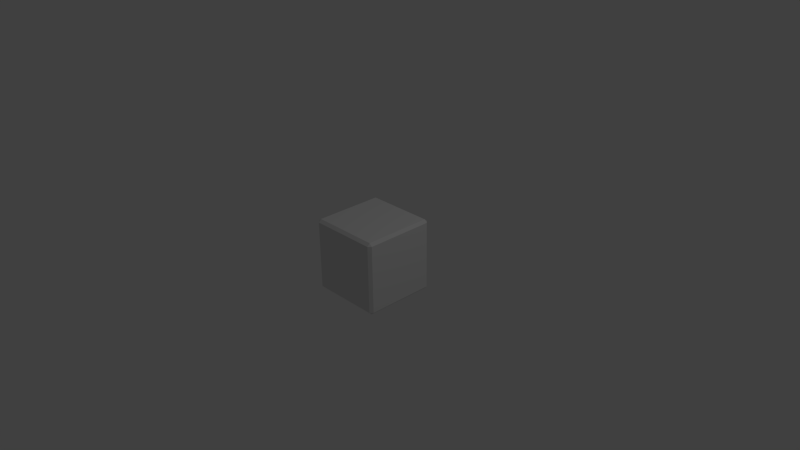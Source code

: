 # Source: die.blend  (saved by Blender 2.74.0; exported with 4.5.12 LTS)
import bpy
from mathutils import Matrix  # noqa: F401  (used for matrix-valued properties, if any)

bpy.ops.wm.read_factory_settings(use_empty=True)
scene = bpy.context.scene
scene.name = 'Scene'

# ---- collections
col_collection_1 = bpy.data.collections.new('Collection 1'); scene.collection.children.link(col_collection_1)

# ---- materials (node trees are filled in below, after node groups)
mat_material = bpy.data.materials.new('Material')
mat_material.alpha_threshold = 0.0
mat_material.use_transparent_shadow = False
mat_material.roughness = 0.5
mat_material.line_color = (0.0, 0.0, 0.0, 1.0)

# ---- material node trees

# ---- world
world_world = bpy.data.worlds.new('World'); scene.world = world_world
world_world.color = (0.05088, 0.05088, 0.05088)
world_world.use_sun_shadow = False
world_world.sun_shadow_jitter_overblur = 0.0
world_world.cycles.sampling_method = 'MANUAL'
world_world.cycles.sample_map_resolution = 256

# ---- cameras
cam_camera = bpy.data.cameras.new('Camera')
cam_camera.clip_end = 100.0
cam_camera.lens = 35.0
cam_camera.sensor_width = 32.0
cam_camera.sensor_height = 18.0
cam_camera.ortho_scale = 7.314
cam_camera.dof.focus_distance = 0.0
cam_camera.dof.aperture_fstop = 128.0

# ---- lights
light_lamp = bpy.data.lights.new('Lamp', 'POINT')
light_lamp.transmission_factor = 0.0
light_lamp.cutoff_distance = 30.0
light_lamp.energy = 100.0
light_lamp.shadow_buffer_clip_start = 1.001
light_lamp.shadow_soft_size = 0.1
light_lamp.shadow_maximum_resolution = 0.006
light_lamp.use_absolute_resolution = True
light_lamp.cycles.use_multiple_importance_sampling = False

# ---- meshes
me_cube = bpy.data.meshes.new('Cube')
me_cube.from_pydata([(0.4625, 0.5, -0.4625), (0.5, 0.4625, -0.4625), (0.4625, 0.4625, -0.5), (0.4625, -0.4625, -0.5), (0.5, -0.4625, -0.4625), (0.4625, -0.5, -0.4625), (-0.4625, -0.4625, -0.5), (-0.4625, -0.5, -0.4625), (-0.5, -0.4625, -0.4625), (-0.5, 0.4625, -0.4625), (-0.4625, 0.5, -0.4625), (-0.4625, 0.4625, -0.5), (0.5, 0.4625, 0.4625), (0.4625, 0.5, 0.4625), (0.4625, 0.4625, 0.5), (0.4625, -0.4625, 0.5), (0.4625, -0.5, 0.4625), (0.5, -0.4625, 0.4625), (-0.4625, -0.4625, 0.5), (-0.5, -0.4625, 0.4625), (-0.4625, -0.5, 0.4625), (-0.4625, 0.5, 0.4625), (-0.5, 0.4625, 0.4625), (-0.4625, 0.4625, 0.5), (0.4625, -0.0375, -0.5), (0.4625, 0.0375, -0.5), (0.5, 0.0375, -0.4625), (0.5, -0.0375, -0.4625), (-0.0375, 0.5, -0.4625), (0.0375, 0.5, -0.4625), (0.0375, 0.4625, -0.5), (-0.0375, 0.4625, -0.5), (0.5, 0.4625, 0.0375), (0.5, 0.4625, -0.0375), (0.4625, 0.5, -0.0375), (0.4625, 0.5, 0.0375), (-0.0375, -0.4625, -0.5), (0.0375, -0.4625, -0.5), (0.0375, -0.5, -0.4625), (-0.0375, -0.5, -0.4625), (0.4625, -0.5, 0.0375), (0.4625, -0.5, -0.0375), (0.5, -0.4625, -0.0375), (0.5, -0.4625, 0.0375), (-0.4625, 0.0375, -0.5), (-0.4625, -0.0375, -0.5), (-0.5, -0.0375, -0.4625), (-0.5, 0.0375, -0.4625), (-0.5, -0.4625, 0.0375), (-0.5, -0.4625, -0.0375), (-0.4625, -0.5, -0.0375), (-0.4625, -0.5, 0.0375), (-0.4625, 0.5, -0.0375), (-0.5, 0.4625, -0.0375), (-0.5, 0.4625, 0.0375), (-0.4625, 0.5, 0.0375), (0.5, -0.0375, 0.4625), (0.5, 0.0375, 0.4625), (0.4625, 0.0375, 0.5), (0.4625, -0.0375, 0.5), (-0.0375, 0.4625, 0.5), (0.0375, 0.4625, 0.5), (0.0375, 0.5, 0.4625), (-0.0375, 0.5, 0.4625), (-0.0375, -0.5, 0.4625), (0.0375, -0.5, 0.4625), (0.0375, -0.4625, 0.5), (-0.0375, -0.4625, 0.5), (-0.5, -0.0375, 0.4625), (-0.4625, -0.0375, 0.5), (-0.4625, 0.0375, 0.5), (-0.5, 0.0375, 0.4625), (-0.0375, 0.5, 0.0375), (0.0375, 0.5, 0.0375), (0.0375, 0.5, -0.0375), (-0.0375, 0.5, -0.0375), (-0.5, 0.0375, -0.0375), (-0.5, -0.0375, -0.0375), (-0.5, -0.0375, 0.0375), (-0.5, 0.0375, 0.0375), (-0.0375, -0.5, -0.0375), (0.0375, -0.5, -0.0375), (0.0375, -0.5, 0.0375), (-0.0375, -0.5, 0.0375), (0.5, -0.0375, -0.0375), (0.5, 0.0375, -0.0375), (0.5, 0.0375, 0.0375), (0.5, -0.0375, 0.0375), (0.0375, -0.0375, 0.5), (0.0375, 0.0375, 0.5), (-0.0375, 0.0375, 0.5), (-0.0375, -0.0375, 0.5), (-0.0375, 0.0375, -0.5), (0.0375, 0.0375, -0.5), (0.0375, -0.0375, -0.5), (-0.0375, -0.0375, -0.5), (0.5, -0.3875, -0.4625), (0.5, -0.4625, -0.4625), (0.4625, -0.4625, -0.5), (0.4625, -0.3875, -0.5), (-0.4625, 0.4625, -0.5), (-0.4625, 0.5, -0.4625), (-0.3875, 0.5, -0.4625), (-0.3875, 0.4625, -0.5), (0.4625, 0.5, 0.3875), (0.4625, 0.5, 0.4625), (0.5, 0.4625, 0.4625), (0.5, 0.4625, 0.3875), (-0.4625, -0.5, -0.4625), (-0.4625, -0.4625, -0.5), (-0.3875, -0.4625, -0.5), (-0.3875, -0.5, -0.4625), (0.5, -0.4625, 0.3875), (0.5, -0.4625, 0.4625), (0.4625, -0.5, 0.4625), (0.4625, -0.5, 0.3875), (-0.5, 0.3875, -0.4625), (-0.5, 0.4625, -0.4625), (-0.4625, 0.4625, -0.5), (-0.4625, 0.3875, -0.5), (-0.4625, -0.5, 0.3875), (-0.4625, -0.5, 0.4625), (-0.5, -0.4625, 0.4625), (-0.5, -0.4625, 0.3875), (-0.5, 0.4625, 0.3875), (-0.5, 0.4625, 0.4625), (-0.4625, 0.5, 0.4625), (-0.4625, 0.5, 0.3875), (0.4625, -0.4625, 0.5), (0.5, -0.4625, 0.4625), (0.5, -0.3875, 0.4625), (0.4625, -0.3875, 0.5), (-0.3875, 0.5, 0.4625), (-0.4625, 0.5, 0.4625), (-0.4625, 0.4625, 0.5), (-0.3875, 0.4625, 0.5), (-0.3875, -0.4625, 0.5), (-0.4625, -0.4625, 0.5), (-0.4625, -0.5, 0.4625), (-0.3875, -0.5, 0.4625), (-0.4625, 0.4625, 0.5), (-0.5, 0.4625, 0.4625), (-0.5, 0.3875, 0.4625), (-0.4625, 0.3875, 0.5), (0.5, 0.4625, -0.4625), (0.5, 0.3875, -0.4625), (0.4625, 0.3875, -0.5), (0.4625, 0.4625, -0.5), (0.3875, 0.4625, -0.5), (0.3875, 0.5, -0.4625), (0.4625, 0.5, -0.4625), (0.4625, 0.4625, -0.5), (0.4625, 0.5, -0.4625), (0.4625, 0.5, -0.3875), (0.5, 0.4625, -0.3875), (0.5, 0.4625, -0.4625), (0.4625, -0.5, -0.4625), (0.3875, -0.5, -0.4625), (0.3875, -0.4625, -0.5), (0.4625, -0.4625, -0.5), (0.5, -0.4625, -0.3875), (0.4625, -0.5, -0.3875), (0.4625, -0.5, -0.4625), (0.5, -0.4625, -0.4625), (-0.5, -0.3875, -0.4625), (-0.4625, -0.3875, -0.5), (-0.4625, -0.4625, -0.5), (-0.5, -0.4625, -0.4625), (-0.4625, -0.5, -0.3875), (-0.5, -0.4625, -0.3875), (-0.5, -0.4625, -0.4625), (-0.4625, -0.5, -0.4625), (-0.5, 0.4625, -0.3875), (-0.4625, 0.5, -0.3875), (-0.4625, 0.5, -0.4625), (-0.5, 0.4625, -0.4625), (0.4625, 0.3875, 0.5), (0.5, 0.3875, 0.4625), (0.5, 0.4625, 0.4625), (0.4625, 0.4625, 0.5), (0.4625, 0.5, 0.4625), (0.3875, 0.5, 0.4625), (0.3875, 0.4625, 0.5), (0.4625, 0.4625, 0.5), (0.3875, -0.4625, 0.5), (0.3875, -0.5, 0.4625), (0.4625, -0.5, 0.4625), (0.4625, -0.4625, 0.5), (-0.4625, -0.4625, 0.5), (-0.4625, -0.3875, 0.5), (-0.5, -0.3875, 0.4625), (-0.5, -0.4625, 0.4625), (-0.3875, 0.5, -0.0375), (-0.4625, 0.5, -0.0375), (-0.4625, 0.5, 0.0375), (-0.3875, 0.5, 0.0375), (0.3875, 0.5, -0.0375), (0.3875, 0.5, 0.0375), (0.4625, 0.5, 0.0375), (0.4625, 0.5, -0.0375), (-0.0375, 0.5, 0.3875), (-0.0375, 0.5, 0.4625), (0.0375, 0.5, 0.4625), (0.0375, 0.5, 0.3875), (-0.0375, 0.5, -0.4625), (-0.0375, 0.5, -0.3875), (0.0375, 0.5, -0.3875), (0.0375, 0.5, -0.4625), (-0.5, 0.3875, 0.0375), (-0.5, 0.4625, 0.0375), (-0.5, 0.4625, -0.0375), (-0.5, 0.3875, -0.0375), (-0.5, -0.3875, 0.0375), (-0.5, -0.3875, -0.0375), (-0.5, -0.4625, -0.0375), (-0.5, -0.4625, 0.0375), (-0.5, 0.0375, -0.3875), (-0.5, 0.0375, -0.4625), (-0.5, -0.0375, -0.4625), (-0.5, -0.0375, -0.3875), (-0.5, 0.0375, 0.4625), (-0.5, 0.0375, 0.3875), (-0.5, -0.0375, 0.3875), (-0.5, -0.0375, 0.4625), (-0.3875, -0.5, 0.0375), (-0.4625, -0.5, 0.0375), (-0.4625, -0.5, -0.0375), (-0.3875, -0.5, -0.0375), (0.3875, -0.5, 0.0375), (0.3875, -0.5, -0.0375), (0.4625, -0.5, -0.0375), (0.4625, -0.5, 0.0375), (-0.0375, -0.5, -0.3875), (-0.0375, -0.5, -0.4625), (0.0375, -0.5, -0.4625), (0.0375, -0.5, -0.3875), (-0.0375, -0.5, 0.4625), (-0.0375, -0.5, 0.3875), (0.0375, -0.5, 0.3875), (0.0375, -0.5, 0.4625), (0.5, -0.3875, 0.0375), (0.5, -0.4625, 0.0375), (0.5, -0.4625, -0.0375), (0.5, -0.3875, -0.0375), (0.5, 0.3875, 0.0375), (0.5, 0.3875, -0.0375), (0.5, 0.4625, -0.0375), (0.5, 0.4625, 0.0375), (0.5, -0.0375, -0.3875), (0.5, -0.0375, -0.4625), (0.5, 0.0375, -0.4625), (0.5, 0.0375, -0.3875), (0.5, -0.0375, 0.4625), (0.5, -0.0375, 0.3875), (0.5, 0.0375, 0.3875), (0.5, 0.0375, 0.4625), (-0.0375, -0.3875, 0.5), (-0.0375, -0.4625, 0.5), (0.0375, -0.4625, 0.5), (0.0375, -0.3875, 0.5), (-0.0375, 0.3875, 0.5), (0.0375, 0.3875, 0.5), (0.0375, 0.4625, 0.5), (-0.0375, 0.4625, 0.5), (0.3875, -0.0375, 0.5), (0.4625, -0.0375, 0.5), (0.4625, 0.0375, 0.5), (0.3875, 0.0375, 0.5), (-0.4625, -0.0375, 0.5), (-0.3875, -0.0375, 0.5), (-0.3875, 0.0375, 0.5), (-0.4625, 0.0375, 0.5), (-0.3875, -0.0375, -0.5), (-0.4625, -0.0375, -0.5), (-0.4625, 0.0375, -0.5), (-0.3875, 0.0375, -0.5), (0.3875, -0.0375, -0.5), (0.3875, 0.0375, -0.5), (0.4625, 0.0375, -0.5), (0.4625, -0.0375, -0.5), (-0.0375, 0.3875, -0.5), (-0.0375, 0.4625, -0.5), (0.0375, 0.4625, -0.5), (0.0375, 0.3875, -0.5), (-0.0375, -0.4625, -0.5), (-0.0375, -0.3875, -0.5), (0.0375, -0.3875, -0.5), (0.0375, -0.4625, -0.5), (0.4625, -0.4625, -0.5), (0.3875, -0.4625, -0.5), (0.3875, -0.3875, -0.5), (0.4625, -0.3875, -0.5), (0.4625, 0.3875, -0.5), (0.3875, 0.3875, -0.5), (0.3875, 0.4625, -0.5), (0.4625, 0.4625, -0.5), (-0.3875, 0.3875, -0.5), (-0.4625, 0.3875, -0.5), (-0.4625, 0.4625, -0.5), (-0.3875, 0.4625, -0.5), (-0.4625, 0.4625, 0.5), (-0.4625, 0.3875, 0.5), (-0.3875, 0.3875, 0.5), (-0.3875, 0.4625, 0.5), (0.3875, 0.4625, 0.5), (0.3875, 0.3875, 0.5), (0.4625, 0.3875, 0.5), (0.4625, 0.4625, 0.5), (0.3875, -0.3875, 0.5), (0.3875, -0.4625, 0.5), (0.4625, -0.4625, 0.5), (0.4625, -0.3875, 0.5), (0.5, 0.4625, 0.4625), (0.5, 0.3875, 0.4625), (0.5, 0.3875, 0.3875), (0.5, 0.4625, 0.3875), (0.5, 0.4625, -0.3875), (0.5, 0.3875, -0.3875), (0.5, 0.3875, -0.4625), (0.5, 0.4625, -0.4625), (0.5, -0.3875, -0.3875), (0.5, -0.4625, -0.3875), (0.5, -0.4625, -0.4625), (0.5, -0.3875, -0.4625), (0.4625, -0.5, 0.4625), (0.3875, -0.5, 0.4625), (0.3875, -0.5, 0.3875), (0.4625, -0.5, 0.3875), (0.4625, -0.5, -0.3875), (0.3875, -0.5, -0.3875), (0.3875, -0.5, -0.4625), (0.4625, -0.5, -0.4625), (-0.3875, -0.5, -0.3875), (-0.4625, -0.5, -0.3875), (-0.4625, -0.5, -0.4625), (-0.3875, -0.5, -0.4625), (-0.5, -0.4625, 0.4625), (-0.5, -0.3875, 0.4625), (-0.5, -0.3875, 0.3875), (-0.5, -0.4625, 0.3875), (-0.5, -0.4625, -0.3875), (-0.5, -0.3875, -0.3875), (-0.5, -0.3875, -0.4625), (-0.5, -0.4625, -0.4625), (-0.5, 0.3875, -0.3875), (-0.5, 0.4625, -0.3875), (-0.5, 0.4625, -0.4625), (-0.5, 0.3875, -0.4625), (0.4625, 0.5, -0.4625), (0.3875, 0.5, -0.4625), (0.3875, 0.5, -0.3875), (0.4625, 0.5, -0.3875), (0.4625, 0.5, 0.3875), (0.3875, 0.5, 0.3875), (0.3875, 0.5, 0.4625), (0.4625, 0.5, 0.4625), (-0.3875, 0.5, 0.3875), (-0.4625, 0.5, 0.3875), (-0.4625, 0.5, 0.4625), (-0.3875, 0.5, 0.4625), (-0.3875, 0.5, -0.4625), (-0.4625, 0.5, -0.4625), (-0.4625, 0.5, -0.3875), (-0.3875, 0.5, -0.3875), (-0.5, 0.3875, 0.4625), (-0.5, 0.4625, 0.4625), (-0.5, 0.4625, 0.3875), (-0.5, 0.3875, 0.3875), (-0.3875, -0.5, 0.4625), (-0.4625, -0.5, 0.4625), (-0.4625, -0.5, 0.3875), (-0.3875, -0.5, 0.3875), (0.5, -0.3875, 0.4625), (0.5, -0.4625, 0.4625), (0.5, -0.4625, 0.3875), (0.5, -0.3875, 0.3875), (-0.4625, -0.3875, 0.5), (-0.4625, -0.4625, 0.5), (-0.3875, -0.4625, 0.5), (-0.3875, -0.3875, 0.5), (-0.3875, -0.4625, -0.5), (-0.4625, -0.4625, -0.5), (-0.4625, -0.3875, -0.5), (-0.3875, -0.3875, -0.5)], [], [(8, 170, 343, 167), (122, 19, 191, 336), (128, 310, 187, 15), (377, 188, 18, 137), (133, 358, 126, 21), (13, 105, 355, 180), (176, 306, 266, 58), (212, 338, 222, 78), (34, 153, 351, 199), (193, 362, 173, 52), (228, 326, 238, 82), (301, 143, 70, 271), (225, 370, 120, 51), (244, 314, 254, 86), (268, 69, 189, 376), (241, 374, 112, 43), (260, 302, 270, 90), (181, 354, 202, 62), (257, 378, 136, 67), (276, 290, 286, 94), (196, 350, 206, 74), (333, 226, 50, 168), (321, 242, 42, 160), (95, 285, 383, 272), (146, 25, 278, 292), (5, 162, 331, 156), (31, 281, 299, 103), (152, 0, 150, 348), (148, 294, 282, 30), (117, 346, 175, 9), (204, 28, 102, 360), (293, 277, 93, 283), (91, 269, 379, 256), (182, 61, 262, 304), (145, 318, 250, 26), (59, 265, 311, 131), (373, 129, 17, 113), (309, 258, 66, 184), (114, 16, 186, 324), (252, 56, 130, 372), (305, 261, 89, 267), (87, 253, 375, 240), (104, 35, 198, 352), (14, 183, 307, 179), (27, 249, 323, 96), (97, 322, 163, 4), (157, 330, 234, 38), (98, 3, 159, 288), (24, 99, 291, 279), (317, 245, 85, 251), (83, 237, 371, 224), (161, 41, 230, 328), (369, 138, 20, 121), (39, 233, 335, 111), (108, 334, 171, 7), (164, 342, 218, 46), (381, 109, 6, 166), (284, 36, 110, 380), (329, 229, 81, 235), (79, 221, 367, 208), (169, 49, 214, 340), (365, 141, 22, 125), (47, 217, 347, 116), (100, 298, 118, 11), (345, 210, 53, 172), (361, 101, 10, 174), (273, 382, 165, 45), (341, 213, 77, 219), (75, 205, 363, 192), (32, 107, 315, 247), (1, 155, 319, 144), (63, 201, 359, 132), (106, 12, 178, 312), (154, 33, 246, 316), (134, 23, 140, 300), (60, 135, 303, 263), (353, 197, 73, 203), (209, 366, 124, 54), (200, 72, 195, 356), (349, 149, 29, 207), (357, 194, 55, 127), (216, 76, 211, 344), (337, 190, 68, 223), (48, 123, 339, 215), (232, 80, 227, 332), (325, 185, 65, 239), (40, 115, 327, 231), (248, 84, 243, 320), (313, 177, 57, 255), (236, 64, 139, 368), (264, 88, 259, 308), (220, 71, 142, 364), (297, 274, 44, 119), (280, 92, 275, 296), (289, 158, 37, 287), (0, 1, 2), (3, 4, 5), (6, 7, 8), (9, 10, 11), (12, 13, 14), (15, 16, 17), (18, 19, 20), (21, 22, 23), (24, 25, 26, 27), (28, 29, 30, 31), (32, 33, 34, 35), (36, 37, 38, 39), (40, 41, 42, 43), (44, 45, 46, 47), (48, 49, 50, 51), (52, 53, 54, 55), (56, 57, 58, 59), (60, 61, 62, 63), (64, 65, 66, 67), (68, 69, 70, 71), (72, 73, 74, 75), (76, 77, 78, 79), (80, 81, 82, 83), (84, 85, 86, 87), (88, 89, 90, 91), (92, 93, 94, 95), (96, 97, 98, 99), (100, 101, 102, 103), (104, 105, 106, 107), (108, 109, 110, 111), (112, 113, 114, 115), (116, 117, 118, 119), (120, 121, 122, 123), (124, 125, 126, 127), (128, 129, 130, 131), (132, 133, 134, 135), (136, 137, 138, 139), (140, 141, 142, 143), (144, 145, 146, 147), (148, 149, 150, 151), (152, 153, 154, 155), (156, 157, 158, 159), (160, 161, 162, 163), (164, 165, 166, 167), (168, 169, 170, 171), (172, 173, 174, 175), (176, 177, 178, 179), (180, 181, 182, 183), (184, 185, 186, 187), (188, 189, 190, 191), (192, 193, 194, 195), (196, 197, 198, 199), (200, 201, 202, 203), (204, 205, 206, 207), (208, 209, 210, 211), (212, 213, 214, 215), (216, 217, 218, 219), (220, 221, 222, 223), (224, 225, 226, 227), (228, 229, 230, 231), (232, 233, 234, 235), (236, 237, 238, 239), (240, 241, 242, 243), (244, 245, 246, 247), (248, 249, 250, 251), (252, 253, 254, 255), (256, 257, 258, 259), (260, 261, 262, 263), (264, 265, 266, 267), (268, 269, 270, 271), (272, 273, 274, 275), (276, 277, 278, 279), (280, 281, 282, 283), (284, 285, 286, 287), (288, 289, 290, 291), (292, 293, 294, 295), (296, 297, 298, 299), (300, 301, 302, 303), (304, 305, 306, 307), (308, 309, 310, 311), (312, 313, 314, 315), (316, 317, 318, 319), (320, 321, 322, 323), (324, 325, 326, 327), (328, 329, 330, 331), (332, 333, 334, 335), (336, 337, 338, 339), (340, 341, 342, 343), (344, 345, 346, 347), (348, 349, 350, 351), (352, 353, 354, 355), (356, 357, 358, 359), (360, 361, 362, 363), (364, 365, 366, 367), (368, 369, 370, 371), (372, 373, 374, 375), (376, 377, 378, 379), (380, 381, 382, 383), (97, 4, 3, 98), (100, 11, 10, 101), (105, 13, 12, 106), (108, 7, 6, 109), (113, 17, 16, 114), (117, 9, 11, 118), (121, 20, 19, 122), (125, 22, 21, 126), (128, 15, 17, 129), (133, 21, 23, 134), (137, 18, 20, 138), (140, 23, 22, 141), (145, 26, 25, 146), (148, 30, 29, 149), (153, 34, 33, 154), (157, 38, 37, 158), (160, 42, 41, 161), (164, 46, 45, 165), (168, 50, 49, 169), (172, 53, 52, 173), (176, 58, 57, 177), (181, 62, 61, 182), (184, 66, 65, 185), (189, 69, 68, 190), (193, 52, 55, 194), (196, 74, 73, 197), (201, 63, 62, 202), (205, 75, 74, 206), (209, 54, 53, 210), (212, 78, 77, 213), (217, 47, 46, 218), (221, 79, 78, 222), (225, 51, 50, 226), (228, 82, 81, 229), (233, 39, 38, 234), (237, 83, 82, 238), (241, 43, 42, 242), (244, 86, 85, 245), (249, 27, 26, 250), (253, 87, 86, 254), (257, 67, 66, 258), (260, 90, 89, 261), (265, 59, 58, 266), (269, 91, 90, 270), (273, 45, 44, 274), (276, 94, 93, 277), (281, 31, 30, 282), (285, 95, 94, 286), (27, 96, 99, 24), (31, 103, 102, 28), (35, 104, 107, 32), (39, 111, 110, 36), (43, 112, 115, 40), (47, 116, 119, 44), (51, 120, 123, 48), (54, 124, 127, 55), (59, 131, 130, 56), (63, 132, 135, 60), (67, 136, 139, 64), (70, 143, 142, 71), (1, 144, 147, 2), (2, 151, 150, 0), (0, 152, 155, 1), (5, 156, 159, 3), (4, 163, 162, 5), (8, 167, 166, 6), (7, 171, 170, 8), (9, 175, 174, 10), (14, 179, 178, 12), (13, 180, 183, 14), (15, 187, 186, 16), (18, 188, 191, 19), (75, 192, 195, 72), (34, 199, 198, 35), (72, 200, 203, 73), (28, 204, 207, 29), (79, 208, 211, 76), (48, 215, 214, 49), (76, 216, 219, 77), (71, 220, 223, 68), (83, 224, 227, 80), (40, 231, 230, 41), (80, 232, 235, 81), (64, 236, 239, 65), (87, 240, 243, 84), (32, 247, 246, 33), (84, 248, 251, 85), (56, 252, 255, 57), (91, 256, 259, 88), (60, 263, 262, 61), (88, 264, 267, 89), (69, 268, 271, 70), (95, 272, 275, 92), (24, 279, 278, 25), (92, 280, 283, 93), (36, 284, 287, 37), (289, 287, 286, 290), (98, 288, 291, 99), (290, 276, 279, 291), (158, 289, 288, 159), (293, 283, 282, 294), (146, 292, 295, 147), (294, 148, 151, 295), (277, 293, 292, 278), (297, 119, 118, 298), (280, 296, 299, 281), (298, 100, 103, 299), (274, 297, 296, 275), (301, 271, 270, 302), (134, 300, 303, 135), (302, 260, 263, 303), (143, 301, 300, 140), (305, 267, 266, 306), (182, 304, 307, 183), (306, 176, 179, 307), (261, 305, 304, 262), (309, 184, 187, 310), (264, 308, 311, 265), (310, 128, 131, 311), (258, 309, 308, 259), (313, 255, 254, 314), (106, 312, 315, 107), (314, 244, 247, 315), (177, 313, 312, 178), (317, 251, 250, 318), (154, 316, 319, 155), (318, 145, 144, 319), (245, 317, 316, 246), (321, 160, 163, 322), (248, 320, 323, 249), (322, 97, 96, 323), (242, 321, 320, 243), (325, 239, 238, 326), (114, 324, 327, 115), (326, 228, 231, 327), (185, 325, 324, 186), (329, 235, 234, 330), (161, 328, 331, 162), (330, 157, 156, 331), (229, 329, 328, 230), (333, 168, 171, 334), (232, 332, 335, 233), (334, 108, 111, 335), (226, 333, 332, 227), (337, 223, 222, 338), (122, 336, 339, 123), (338, 212, 215, 339), (190, 337, 336, 191), (341, 219, 218, 342), (169, 340, 343, 170), (342, 164, 167, 343), (213, 341, 340, 214), (345, 172, 175, 346), (216, 344, 347, 217), (346, 117, 116, 347), (210, 345, 344, 211), (349, 207, 206, 350), (152, 348, 351, 153), (350, 196, 199, 351), (149, 349, 348, 150), (353, 203, 202, 354), (104, 352, 355, 105), (354, 181, 180, 355), (197, 353, 352, 198), (357, 127, 126, 358), (200, 356, 359, 201), (358, 133, 132, 359), (194, 357, 356, 195), (361, 174, 173, 362), (204, 360, 363, 205), (362, 193, 192, 363), (101, 361, 360, 102), (365, 125, 124, 366), (220, 364, 367, 221), (366, 209, 208, 367), (141, 365, 364, 142), (369, 121, 120, 370), (236, 368, 371, 237), (370, 225, 224, 371), (138, 369, 368, 139), (373, 113, 112, 374), (252, 372, 375, 253), (374, 241, 240, 375), (129, 373, 372, 130), (377, 137, 136, 378), (268, 376, 379, 269), (378, 257, 256, 379), (188, 377, 376, 189), (381, 166, 165, 382), (284, 380, 383, 285), (382, 273, 272, 383), (109, 381, 380, 110), (2, 147, 295, 151)])
_uv = me_cube.uv_layers.new(name='UVMap')
_uv.uv.foreach_set('vector', [0.0, 0.0, 0.0, 0.0, 0.0, 0.0, 0.0, 0.0, 0.0, 0.0, 0.0, 0.0, 0.0, 0.0, 0.0, 0.0, 0.0, 0.0, 0.0, 0.0, 0.0, 0.0, 0.0, 0.0, 0.0, 0.0, 0.0, 0.0, 0.0, 0.0, 0.0, 0.0, 0.0, 0.0, 0.0, 0.0, 0.0, 0.0, 0.0, 0.0, 0.0, 0.0, 0.0, 0.0, 0.0, 0.0, 0.0, 0.0, 0.6461, 0.0, 0.6461, 4.296e-08, 0.5187, 6.444e-08, 0.5187, 3.222e-08, 0.1482, 0.973, 0.02616, 0.973, 0.02616, 0.8468, 0.1482, 0.8468, 0.3419, 0.8468, 0.3419, 0.973, 0.3419, 0.973, 0.3419, 0.8468, 0.3367, 0.2613, 0.3367, 0.1351, 0.3367, 0.1351, 0.3367, 0.2613, 0.5187, 0.3604, 0.6461, 0.3604, 0.6461, 0.4865, 0.5187, 0.4865, 0.6461, 0.3333, 0.6461, 0.3333, 0.5187, 0.3333, 0.5187, 0.3333, 0.0, 0.0, 0.0, 0.0, 0.0, 0.0, 0.0, 0.0, 0.8234, 0.6396, 0.6999, 0.6396, 0.6999, 0.5135, 0.8234, 0.5135, 0.4914, 0.3333, 0.4914, 0.3333, 0.364, 0.3333, 0.364, 0.3333, 0.8234, 0.3333, 0.6999, 0.3333, 0.6999, 0.3333, 0.8234, 0.3333, 0.6461, 0.1802, 0.6461, 0.3063, 0.5187, 0.3063, 0.5187, 0.1802, 0.0, 0.02703, 4.339e-08, 0.02703, 4.339e-08, 0.1532, 1.085e-08, 0.1532, 0.3367, 0.1802, 0.3367, 0.3063, 0.3367, 0.3063, 0.3367, 0.1802, 0.182, 0.3604, 0.3094, 0.3604, 0.3094, 0.4865, 0.182, 0.4865, 0.182, 0.02703, 0.3094, 0.02703, 0.3094, 0.1532, 0.182, 0.1532, 0.364, 0.6667, 0.4914, 0.6667, 0.4914, 0.6667, 0.364, 0.6667, 0.9735, 0.3333, 0.8499, 0.3333, 0.8499, 0.3333, 0.9735, 0.3333, 0.182, 0.5135, 0.3094, 0.5135, 0.3094, 0.6396, 0.182, 0.6396, 0.0273, 0.3333, 0.1547, 0.3333, 0.1547, 0.3333, 0.0273, 0.3333, 0.0, 0.0, 0.0, 0.0, 0.0, 0.0, 0.0, 0.0, 2.17e-08, 0.5135, 4.339e-08, 0.5135, 5.424e-08, 0.6396, 3.254e-08, 0.6396, 0.0, 0.0, 0.0, 0.0, 0.0, 0.0, 0.0, 0.0, 0.0, 0.3604, 3.254e-08, 0.3604, 4.339e-08, 0.4865, 1.085e-08, 0.4865, 0.0, 0.0, 0.0, 0.0, 0.0, 0.0, 0.0, 0.0, 0.3367, 0.2883, 0.3367, 0.2883, 0.3367, 0.4144, 0.3367, 0.4144, 0.0273, 0.3604, 0.1547, 0.3604, 0.1547, 0.4865, 0.0273, 0.4865, 0.4914, 0.1802, 0.4914, 0.3063, 0.364, 0.3063, 0.364, 0.1802, 0.6734, 0.02703, 0.6734, 0.1532, 0.6734, 0.1532, 0.6734, 0.02703, 1.0, 0.6396, 1.0, 0.6396, 1.0, 0.5135, 1.0, 0.5135, 0.4914, 2.148e-08, 0.4914, 4.296e-08, 0.364, 6.444e-08, 0.364, 4.296e-08, 0.0, 0.0, 0.0, 0.0, 0.0, 0.0, 0.0, 0.0, 0.3367, 0.02703, 0.3367, 0.1532, 0.3367, 0.1532, 0.3367, 0.02703, 0.0, 0.0, 0.0, 0.0, 0.0, 0.0, 0.0, 0.0, 0.6734, 0.4865, 0.6734, 0.4865, 0.6734, 0.3604, 0.6734, 0.3604, 0.6461, 0.02703, 0.6461, 0.1532, 0.5187, 0.1532, 0.5187, 0.02703, 0.8234, 0.4865, 0.6999, 0.4865, 0.6999, 0.3604, 0.8234, 0.3604, 0.3419, 0.6937, 0.3419, 0.8198, 0.3419, 0.8198, 0.3419, 0.6937, 0.0, 0.0, 0.0, 0.0, 0.0, 0.0, 0.0, 0.0, 1.0, 0.4865, 1.0, 0.4865, 1.0, 0.3604, 1.0, 0.3604, 0.0, 0.0, 0.0, 0.0, 0.0, 0.0, 0.0, 0.0, 0.3367, 0.3604, 0.3367, 0.3604, 0.3367, 0.4865, 0.3367, 0.4865, 0.0, 0.0, 0.0, 0.0, 0.0, 0.0, 0.0, 0.0, 0.182, 0.3333, 0.3094, 0.3333, 0.3094, 0.3333, 0.182, 0.3333, 0.9735, 0.6396, 0.8499, 0.6396, 0.8499, 0.5135, 0.9735, 0.5135, 0.5187, 0.5135, 0.6461, 0.5135, 0.6461, 0.6396, 0.5187, 0.6396, 0.3367, 0.5405, 0.3367, 0.4144, 0.3367, 0.4144, 0.3367, 0.5405, 0.0, 0.0, 0.0, 0.0, 0.0, 0.0, 0.0, 0.0, 0.3367, 0.5135, 0.3367, 0.5135, 0.3367, 0.6396, 0.3367, 0.6396, 0.0, 0.0, 0.0, 0.0, 0.0, 0.0, 0.0, 0.0, 0.3226, 0.973, 0.3226, 0.973, 0.3226, 0.8468, 0.3226, 0.8468, 0.0, 0.0, 0.0, 0.0, 0.0, 0.0, 0.0, 0.0, 0.3367, 0.5135, 0.3367, 0.5135, 0.3367, 0.6396, 0.3367, 0.6396, 0.364, 0.3604, 0.4914, 0.3604, 0.4914, 0.4865, 0.364, 0.4865, 0.1482, 0.8198, 0.02616, 0.8198, 0.02616, 0.6937, 0.1482, 0.6937, 0.3367, 0.4144, 0.3367, 0.5405, 0.3367, 0.5405, 0.3367, 0.4144, 0.0, 0.0, 0.0, 0.0, 0.0, 0.0, 0.0, 0.0, 0.3226, 0.8198, 0.3226, 0.8198, 0.3226, 0.6937, 0.3226, 0.6937, 0.0, 0.0, 0.0, 0.0, 0.0, 0.0, 0.0, 0.0, 0.2964, 0.6667, 0.1744, 0.6667, 0.1744, 0.6667, 0.2964, 0.6667, 0.0, 0.0, 0.0, 0.0, 0.0, 0.0, 0.0, 0.0, 0.182, 0.6667, 0.3094, 0.6667, 0.3094, 0.6667, 0.182, 0.6667, 0.2964, 0.973, 0.1744, 0.973, 0.1744, 0.8468, 0.2964, 0.8468, 0.182, 0.1802, 0.3094, 0.1802, 0.3094, 0.3063, 0.182, 0.3063, 0.3367, 0.1622, 0.3367, 0.2883, 0.3367, 0.2883, 0.3367, 0.1622, 0.0, 0.0, 0.0, 0.0, 0.0, 0.0, 0.0, 0.0, 1.085e-08, 0.1802, 4.339e-08, 0.1802, 4.339e-08, 0.3063, 2.17e-08, 0.3063, 0.0, 0.0, 0.0, 0.0, 0.0, 0.0, 0.0, 0.0, 0.3367, 0.4144, 0.3367, 0.5405, 0.3367, 0.5405, 0.3367, 0.4144, 0.0, 0.0, 0.0, 0.0, 0.0, 0.0, 0.0, 0.0, 0.0, 0.0, 0.0, 0.0, 0.0, 0.0, 0.0, 0.0, 0.0273, 0.02703, 0.1547, 0.02703, 0.1547, 0.1532, 0.0273, 0.1532, 0.8085, 0.1532, 0.8085, 0.02703, 0.8085, 0.02703, 0.8085, 0.1532, 0.0273, 0.1802, 0.1547, 0.1802, 0.1547, 0.3063, 0.0273, 0.3063, 0.3367, 0.02703, 0.3367, 0.02703, 0.3367, 0.1532, 0.3367, 0.1532, 0.3367, 0.5405, 0.3367, 0.4144, 0.3367, 0.4144, 0.3367, 0.5405, 0.2964, 0.8198, 0.1744, 0.8198, 0.1744, 0.6937, 0.2964, 0.6937, 4.339e-08, 0.973, 2.17e-08, 0.973, 2.17e-08, 0.8468, 4.339e-08, 0.8468, 0.3367, 0.009009, 0.3367, 0.1351, 0.3367, 0.1351, 0.3367, 0.009009, 0.364, 0.5135, 0.4914, 0.5135, 0.4914, 0.6396, 0.364, 0.6396, 0.3367, 0.6667, 0.3367, 0.6667, 0.3367, 0.5405, 0.3367, 0.5405, 0.3367, 0.009009, 0.3367, 0.1299, 0.3367, 0.1299, 0.3367, 0.009009, 0.9735, 0.4865, 0.8499, 0.4865, 0.8499, 0.3604, 0.9735, 0.3604, 0.3367, 0.6667, 0.3367, 0.6667, 0.3367, 0.5405, 0.3367, 0.5405, 0.3367, 0.4144, 0.3367, 0.4144, 0.3367, 0.2883, 0.3367, 0.2883, 0.4914, 0.02703, 0.4914, 0.1532, 0.364, 0.1532, 0.364, 0.02703, 2.17e-08, 0.8198, 2.17e-08, 0.8198, 0.0, 0.6937, 4.339e-08, 0.6937, 0.0273, 0.6667, 0.1547, 0.6667, 0.1547, 0.6667, 0.0273, 0.6667, 0.0273, 0.5135, 0.1547, 0.5135, 0.1547, 0.6396, 0.0273, 0.6396, 0.3367, 0.3604, 0.3367, 0.3604, 0.3367, 0.4865, 0.3367, 0.4865, 0.5325, 0.6858, 0.5158, 0.6762, 0.5325, 0.6667, 0.449, 0.6667, 0.449, 0.6858, 0.4322, 0.6762, 0.4155, 0.6667, 0.4155, 0.6858, 0.3988, 0.6762, 0.4657, 0.6858, 0.449, 0.6762, 0.4657, 0.6667, 0.4824, 0.6858, 0.4657, 0.6762, 0.4824, 0.6667, 0.4991, 0.6762, 0.5158, 0.6667, 0.5158, 0.6858, 0.4155, 0.6762, 0.4322, 0.6667, 0.4322, 0.6858, 0.4824, 0.6762, 0.4991, 0.6667, 0.4991, 0.6858, 0.8085, 0.1532, 0.8085, 0.1802, 0.7892, 0.1802, 0.7892, 0.1532, 0.712, 0.1802, 0.712, 0.1532, 0.7313, 0.1532, 0.7313, 0.1802, 0.3612, 0.8198, 0.3612, 0.8468, 0.3419, 0.8468, 0.3419, 0.8198, 0.3612, 0.8468, 0.3612, 0.8198, 0.3805, 0.8198, 0.3805, 0.8468, 0.7313, 0.1802, 0.7313, 0.1532, 0.7506, 0.1532, 0.7506, 0.1802, 0.3419, 0.8198, 0.3419, 0.8468, 0.3226, 0.8468, 0.3226, 0.8198, 0.3805, 0.8468, 0.3805, 0.8198, 0.3988, 0.8198, 0.3988, 0.8468, 0.8268, 0.1802, 0.8085, 0.1802, 0.8085, 0.1532, 0.8268, 0.1532, 0.712, 0.1532, 0.712, 0.1802, 0.6927, 0.1802, 0.6927, 0.1532, 0.6734, 0.1802, 0.6734, 0.1532, 0.6927, 0.1532, 0.6927, 0.1802, 0.7506, 0.1802, 0.7506, 0.1532, 0.7699, 0.1532, 0.7699, 0.1802, 0.7892, 0.1802, 0.7699, 0.1802, 0.7699, 0.1532, 0.7892, 0.1532, 0.1547, 0.1802, 0.1547, 0.1532, 0.182, 0.1532, 0.182, 0.1802, 0.1744, 0.8198, 0.1744, 0.8468, 0.1482, 0.8468, 0.1482, 0.8198, 0.4914, 0.5135, 0.4914, 0.4865, 0.5187, 0.4865, 0.5187, 0.5135, 0.8499, 0.4865, 0.8499, 0.5135, 0.8234, 0.5135, 0.8234, 0.4865, 0.4914, 0.1532, 0.5187, 0.1532, 0.5187, 0.1802, 0.4914, 0.1802, 0.1547, 0.5135, 0.1547, 0.4865, 0.182, 0.4865, 0.182, 0.5135, 0.7892, 0.02703, 0.7892, 0.0, 0.8085, 3.222e-08, 0.8085, 0.02703, 0.7313, 0.3333, 0.712, 0.3333, 0.712, 0.3063, 0.7313, 0.3063, 0.3419, 0.6937, 0.3419, 0.6667, 0.3612, 0.6667, 0.3612, 0.6937, 0.3805, 1.0, 0.3612, 1.0, 0.3612, 0.973, 0.3805, 0.973, 0.7506, 0.3063, 0.7506, 0.3333, 0.7313, 0.3333, 0.7313, 0.3063, 0.3226, 0.6937, 0.3226, 0.6667, 0.3419, 0.6667, 0.3419, 0.6937, 0.3988, 0.973, 0.3988, 1.0, 0.3805, 1.0, 0.3805, 0.973, 0.8085, 0.02703, 0.8085, 0.0, 0.8268, 2.148e-08, 0.8268, 0.02703, 0.6927, 0.0, 0.712, 0.0, 0.712, 0.02703, 0.6927, 0.02703, 0.6927, 0.3063, 0.6927, 0.3333, 0.6734, 0.3333, 0.6734, 0.3063, 0.7699, 0.3063, 0.7699, 0.3333, 0.7506, 0.3333, 0.7506, 0.3063, 0.7699, 1.074e-08, 0.7892, 0.0, 0.7892, 0.02703, 0.7699, 0.02703, 0.7892, 0.3333, 0.7892, 0.3063, 0.8085, 0.3063, 0.8085, 0.3333, 0.7313, 0.02703, 0.712, 0.02703, 0.712, 0.0, 0.7313, 0.0, 0.3419, 1.0, 0.3419, 0.973, 0.3612, 0.973, 0.3612, 1.0, 0.3805, 0.6667, 0.3805, 0.6937, 0.3612, 0.6937, 0.3612, 0.6667, 0.7506, 0.02703, 0.7313, 0.02703, 0.7313, 1.074e-08, 0.7506, 0.0, 0.3226, 0.973, 0.3419, 0.973, 0.3419, 1.0, 0.3226, 1.0, 0.3988, 0.6937, 0.3805, 0.6937, 0.3805, 0.6667, 0.3988, 0.6667, 0.8085, 0.3063, 0.8268, 0.3063, 0.8268, 0.3333, 0.8085, 0.3333, 0.6927, 0.3063, 0.712, 0.3063, 0.712, 0.3333, 0.6927, 0.3333, 0.6927, 0.0, 0.6927, 0.02703, 0.6734, 0.02703, 0.6734, 1.074e-08, 0.7699, 0.02703, 0.7506, 0.02703, 0.7506, 0.0, 0.7699, 1.074e-08, 0.7699, 0.3333, 0.7699, 0.3063, 0.7892, 0.3063, 0.7892, 0.3333, 0.182, 0.3063, 0.182, 0.3333, 0.1547, 0.3333, 0.1547, 0.3063, 0.182, 0.02703, 0.1547, 0.02703, 0.1547, 1.074e-08, 0.182, 1.074e-08, 0.0273, 0.1802, 4.339e-08, 0.1802, 4.339e-08, 0.1532, 0.0273, 0.1532, 0.3367, 0.1802, 0.3094, 0.1802, 0.3094, 0.1532, 0.3367, 0.1532, 0.1482, 0.6937, 0.1482, 0.6667, 0.1744, 0.6667, 0.1744, 0.6937, 0.1482, 0.973, 0.1744, 0.973, 0.1744, 1.0, 0.1482, 1.0, 0.2964, 0.8198, 0.3226, 0.8198, 0.3226, 0.8468, 0.2964, 0.8468, 2.17e-08, 0.8198, 0.02616, 0.8198, 0.02616, 0.8468, 4.339e-08, 0.8468, 0.5187, 0.6396, 0.5187, 0.6667, 0.4914, 0.6667, 0.4914, 0.6396, 0.5187, 0.3604, 0.4914, 0.3604, 0.4914, 0.3333, 0.5187, 0.3333, 0.364, 0.5135, 0.3367, 0.5135, 0.3367, 0.4865, 0.364, 0.4865, 0.6734, 0.5135, 0.6461, 0.5135, 0.6461, 0.4865, 0.6734, 0.4865, 0.8234, 0.3604, 0.8234, 0.3333, 0.8499, 0.3333, 0.8499, 0.3604, 0.8234, 0.6396, 0.8499, 0.6396, 0.8499, 0.6667, 0.8234, 0.6667, 0.9735, 0.4865, 1.0, 0.4865, 1.0, 0.5135, 0.9735, 0.5135, 0.6734, 0.4865, 0.6999, 0.4865, 0.6999, 0.5135, 0.6734, 0.5135, 0.364, 0.1802, 0.3367, 0.1802, 0.3367, 0.1532, 0.364, 0.1532, 0.6461, 0.1802, 0.6461, 0.1532, 0.6734, 0.1532, 0.6734, 0.1802, 0.4914, 0.02703, 0.4914, 4.296e-08, 0.5187, 6.444e-08, 0.5187, 0.02703, 0.4914, 0.3333, 0.4914, 0.3063, 0.5187, 0.3063, 0.5187, 0.3333, 0.182, 0.6396, 0.182, 0.6667, 0.1547, 0.6667, 0.1547, 0.6396, 0.182, 0.3604, 0.1547, 0.3604, 0.1547, 0.3333, 0.182, 0.3333, 0.0273, 0.5135, 4.339e-08, 0.5135, 4.339e-08, 0.4865, 0.0273, 0.4865, 0.3367, 0.5135, 0.3094, 0.5135, 0.3094, 0.4865, 0.3367, 0.4865, 0.3367, 0.3333, 0.3367, 0.3604, 0.3094, 0.3604, 0.3094, 0.3333, 0.0273, 0.3333, 0.0273, 0.3604, 3.254e-08, 0.3604, 3.254e-08, 0.3333, 0.0273, 0.6396, 0.0273, 0.6667, 5.424e-08, 0.6667, 5.424e-08, 0.6396, 0.6734, 0.3333, 0.6461, 0.3333, 0.6461, 0.3063, 0.6734, 0.3063, 0.6734, 0.02703, 0.6461, 0.02703, 0.6461, 4.296e-08, 0.6734, 3.222e-08, 0.364, 0.02703, 0.3367, 0.02703, 0.3367, 7.518e-08, 0.364, 6.444e-08, 0.6734, 0.6667, 0.6734, 0.6396, 0.6999, 0.6396, 0.6999, 0.6667, 0.9735, 0.6667, 0.9735, 0.6396, 1.0, 0.6396, 1.0, 0.6667, 0.9735, 0.3604, 0.9735, 0.3333, 1.0, 0.3333, 1.0, 0.3604, 0.6734, 0.3333, 0.6734, 0.3604, 0.6461, 0.3604, 0.6461, 0.3333, 0.364, 0.3333, 0.364, 0.3604, 0.3367, 0.3604, 0.3367, 0.3333, 0.364, 0.6396, 0.364, 0.6667, 0.3367, 0.6667, 0.3367, 0.6396, 8.678e-08, 1.0, 4.339e-08, 0.973, 0.02616, 0.973, 0.02616, 1.0, 0.2964, 1.0, 0.2964, 0.973, 0.3226, 0.973, 0.3226, 1.0, 0.2964, 0.6937, 0.2964, 0.6667, 0.3226, 0.6667, 0.3226, 0.6937, 0.3367, 0.0, 0.3367, 0.02703, 0.3094, 0.02703, 0.3094, 0.0, 0.0273, 0.0, 0.0273, 0.02703, 4.339e-08, 0.02703, 5.424e-08, 0.0, 0.0273, 0.3063, 0.0273, 0.3333, 3.254e-08, 0.3333, 4.339e-08, 0.3063, 0.3367, 0.3063, 0.3367, 0.3333, 0.3094, 0.3333, 0.3094, 0.3063, 4.339e-08, 0.6937, 0.0, 0.6667, 0.02616, 0.6667, 0.02616, 0.6937, 0.6734, 0.6396, 0.6734, 0.6667, 0.6461, 0.6667, 0.6461, 0.6396, 0.6734, 0.3604, 0.6734, 0.3333, 0.6999, 0.3333, 0.6999, 0.3604, 0.364, 0.3333, 0.3367, 0.3333, 0.3367, 0.3063, 0.364, 0.3063, 0.3367, 0.6396, 0.3367, 0.6667, 0.3094, 0.6667, 0.3094, 0.6396, 0.0, 0.0, 0.0, 0.0, 0.0, 0.0, 0.0, 0.0, 0.0, 0.0, 0.0, 0.0, 0.0, 0.0, 0.0, 0.0, 0.0, 0.0, 0.0, 0.0, 0.0, 0.0, 0.0, 0.0, 0.0, 0.0, 0.0, 0.0, 0.0, 0.0, 0.0, 0.0, 0.0, 0.0, 0.0, 0.0, 0.0, 0.0, 0.0, 0.0, 0.0, 0.0, 0.0, 0.0, 0.0, 0.0, 0.0, 0.0, 0.0, 0.0, 0.0, 0.0, 0.0, 0.0, 0.0, 0.0, 0.0, 0.0, 0.0, 0.0, 0.0, 0.0, 0.0, 0.0, 0.0, 0.0, 0.0, 0.0, 0.0, 0.0, 0.0, 0.0, 0.0, 0.0, 0.0, 0.0, 0.0, 0.0, 0.0, 0.0, 0.0, 0.0, 0.0, 0.0, 0.0, 0.0, 0.0, 0.0, 0.0, 0.0, 0.0, 0.0, 0.0, 0.0, 0.0, 0.0, 0.7892, 0.3063, 0.7892, 0.1802, 0.8085, 0.1802, 0.8085, 0.3063, 0.7313, 0.02703, 0.7313, 0.1532, 0.712, 0.1532, 0.712, 0.02703, 0.3419, 0.973, 0.3419, 0.8468, 0.3612, 0.8468, 0.3612, 0.973, 0.3805, 0.6937, 0.3805, 0.8198, 0.3612, 0.8198, 0.3612, 0.6937, 0.7506, 0.02703, 0.7506, 0.1532, 0.7313, 0.1532, 0.7313, 0.02703, 0.3226, 0.973, 0.3226, 0.8468, 0.3419, 0.8468, 0.3419, 0.973, 0.3988, 0.6937, 0.3988, 0.8198, 0.3805, 0.8198, 0.3805, 0.6937, 0.8085, 0.3063, 0.8085, 0.1802, 0.8268, 0.1802, 0.8268, 0.3063, 0.6927, 0.3063, 0.6927, 0.1802, 0.712, 0.1802, 0.712, 0.3063, 0.6927, 0.02703, 0.6927, 0.1532, 0.6734, 0.1532, 0.6734, 0.02703, 0.7699, 0.02703, 0.7699, 0.1532, 0.7506, 0.1532, 0.7506, 0.02703, 0.7699, 0.3063, 0.7699, 0.1802, 0.7892, 0.1802, 0.7892, 0.3063, 0.0, 0.0, 0.0, 0.0, 0.0, 0.0, 0.0, 0.0, 0.182, 0.02703, 0.182, 0.1532, 0.1547, 0.1532, 0.1547, 0.02703, 0.0, 0.0, 0.0, 0.0, 0.0, 0.0, 0.0, 0.0, 0.3094, 0.1802, 0.182, 0.1802, 0.182, 0.1532, 0.3094, 0.1532, 0.0, 0.0, 0.0, 0.0, 0.0, 0.0, 0.0, 0.0, 0.1482, 0.973, 0.1482, 0.8468, 0.1744, 0.8468, 0.1744, 0.973, 0.0, 0.0, 0.0, 0.0, 0.0, 0.0, 0.0, 0.0, 0.02616, 0.8198, 0.1482, 0.8198, 0.1482, 0.8468, 0.02616, 0.8468, 0.0, 0.0, 0.0, 0.0, 0.0, 0.0, 0.0, 0.0, 0.5187, 0.3604, 0.5187, 0.4865, 0.4914, 0.4865, 0.4914, 0.3604, 0.0, 0.0, 0.0, 0.0, 0.0, 0.0, 0.0, 0.0, 0.6461, 0.5135, 0.5187, 0.5135, 0.5187, 0.4865, 0.6461, 0.4865, 0.0, 0.0, 0.0, 0.0, 0.0, 0.0, 0.0, 0.0, 0.8234, 0.6396, 0.8234, 0.5135, 0.8499, 0.5135, 0.8499, 0.6396, 0.0, 0.0, 0.0, 0.0, 0.0, 0.0, 0.0, 0.0, 0.6999, 0.4865, 0.8234, 0.4865, 0.8234, 0.5135, 0.6999, 0.5135, 0.0, 0.0, 0.0, 0.0, 0.0, 0.0, 0.0, 0.0, 0.6461, 0.1802, 0.5187, 0.1802, 0.5187, 0.1532, 0.6461, 0.1532, 0.0, 0.0, 0.0, 0.0, 0.0, 0.0, 0.0, 0.0, 0.4914, 0.3063, 0.4914, 0.1802, 0.5187, 0.1802, 0.5187, 0.3063, 0.0, 0.0, 0.0, 0.0, 0.0, 0.0, 0.0, 0.0, 0.182, 0.3604, 0.182, 0.4865, 0.1547, 0.4865, 0.1547, 0.3604, 0.0, 0.0, 0.0, 0.0, 0.0, 0.0, 0.0, 0.0, 0.3094, 0.5135, 0.182, 0.5135, 0.182, 0.4865, 0.3094, 0.4865, 0.7892, 0.1532, 0.7892, 0.02703, 0.8085, 0.02703, 0.8085, 0.1532, 0.7313, 0.1802, 0.7313, 0.3063, 0.712, 0.3063, 0.712, 0.1802, 0.3419, 0.8198, 0.3419, 0.6937, 0.3612, 0.6937, 0.3612, 0.8198, 0.3805, 0.8468, 0.3805, 0.973, 0.3612, 0.973, 0.3612, 0.8468, 0.7506, 0.1802, 0.7506, 0.3063, 0.7313, 0.3063, 0.7313, 0.1802, 0.3226, 0.8198, 0.3226, 0.6937, 0.3419, 0.6937, 0.3419, 0.8198, 0.3988, 0.8468, 0.3988, 0.973, 0.3805, 0.973, 0.3805, 0.8468, 0.8085, 0.1532, 0.8085, 0.02703, 0.8268, 0.02703, 0.8268, 0.1532, 0.6927, 0.1532, 0.6927, 0.02703, 0.712, 0.02703, 0.712, 0.1532, 0.6927, 0.1802, 0.6927, 0.3063, 0.6734, 0.3063, 0.6734, 0.1802, 0.7699, 0.1802, 0.7699, 0.3063, 0.7506, 0.3063, 0.7506, 0.1802, 0.7699, 0.1532, 0.7699, 0.02703, 0.7892, 0.02703, 0.7892, 0.1532, 0.0, 0.0, 0.0, 0.0, 0.0, 0.0, 0.0, 0.0, 0.0, 0.0, 0.0, 0.0, 0.0, 0.0, 0.0, 0.0, 0.0, 0.0, 0.0, 0.0, 0.0, 0.0, 0.0, 0.0, 0.0, 0.0, 0.0, 0.0, 0.0, 0.0, 0.0, 0.0, 0.0, 0.0, 0.0, 0.0, 0.0, 0.0, 0.0, 0.0, 0.0, 0.0, 0.0, 0.0, 0.0, 0.0, 0.0, 0.0, 0.0, 0.0, 0.0, 0.0, 0.0, 0.0, 0.0, 0.0, 0.0, 0.0, 0.0, 0.0, 0.0, 0.0, 0.0, 0.0, 0.0, 0.0, 0.0, 0.0, 0.0, 0.0, 0.0, 0.0, 0.0, 0.0, 0.0, 0.0, 0.0, 0.0, 0.0, 0.0, 0.0, 0.0, 0.0, 0.0, 0.0, 0.0, 0.0, 0.0, 0.0, 0.0, 0.0, 0.0, 0.0, 0.0, 0.0, 0.0, 0.182, 0.1802, 0.182, 0.3063, 0.1547, 0.3063, 0.1547, 0.1802, 0.0, 0.0, 0.0, 0.0, 0.0, 0.0, 0.0, 0.0, 0.1547, 0.1802, 0.0273, 0.1802, 0.0273, 0.1532, 0.1547, 0.1532, 0.3367, 0.2883, 0.3367, 0.2883, 0.3367, 0.2613, 0.3367, 0.2613, 0.1482, 0.8198, 0.1482, 0.6937, 0.1744, 0.6937, 0.1744, 0.8198, 0.0, 0.0, 0.0, 0.0, 0.0, 0.0, 0.0, 0.0, 0.1744, 0.8198, 0.2964, 0.8198, 0.2964, 0.8468, 0.1744, 0.8468, 0.0, 0.0, 0.0, 0.0, 0.0, 0.0, 0.0, 0.0, 0.5187, 0.5135, 0.5187, 0.6396, 0.4914, 0.6396, 0.4914, 0.5135, 0.0, 0.0, 0.0, 0.0, 0.0, 0.0, 0.0, 0.0, 0.4914, 0.5135, 0.364, 0.5135, 0.364, 0.4865, 0.4914, 0.4865, 0.0, 0.0, 0.0, 0.0, 0.0, 0.0, 0.0, 0.0, 0.8234, 0.4865, 0.8234, 0.3604, 0.8499, 0.3604, 0.8499, 0.4865, 0.0, 0.0, 0.0, 0.0, 0.0, 0.0, 0.0, 0.0, 0.8499, 0.4865, 0.9735, 0.4865, 0.9735, 0.5135, 0.8499, 0.5135, 0.0, 0.0, 0.0, 0.0, 0.0, 0.0, 0.0, 0.0, 0.4914, 0.1802, 0.364, 0.1802, 0.364, 0.1532, 0.4914, 0.1532, 0.0, 0.0, 0.0, 0.0, 0.0, 0.0, 0.0, 0.0, 0.4914, 0.1532, 0.4914, 0.02703, 0.5187, 0.02703, 0.5187, 0.1532, 0.0, 0.0, 0.0, 0.0, 0.0, 0.0, 0.0, 0.0, 0.182, 0.5135, 0.182, 0.6396, 0.1547, 0.6396, 0.1547, 0.5135, 0.0, 0.0, 0.0, 0.0, 0.0, 0.0, 0.0, 0.0, 0.1547, 0.5135, 0.0273, 0.5135, 0.0273, 0.4865, 0.1547, 0.4865, 0.3367, 0.5135, 0.3367, 0.5135, 0.3367, 0.4865, 0.3367, 0.4865, 0.3367, 0.3604, 0.3367, 0.4865, 0.3094, 0.4865, 0.3094, 0.3604, 0.0, 0.0, 0.0, 0.0, 0.0, 0.0, 0.0, 0.0, 0.3094, 0.3604, 0.182, 0.3604, 0.182, 0.3333, 0.3094, 0.3333, 0.0, 0.0, 0.0, 0.0, 0.0, 0.0, 0.0, 0.0, 0.0273, 0.3604, 0.0273, 0.4865, 4.339e-08, 0.4865, 3.254e-08, 0.3604, 0.0, 0.0, 0.0, 0.0, 0.0, 0.0, 0.0, 0.0, 0.0, 0.0, 0.0, 0.0, 0.0, 0.0, 0.0, 0.0, 0.1547, 0.3604, 0.0273, 0.3604, 0.0273, 0.3333, 0.1547, 0.3333, 0.0, 0.0, 0.0, 0.0, 0.0, 0.0, 0.0, 0.0, 0.0273, 0.5135, 0.0273, 0.6396, 5.424e-08, 0.6396, 4.339e-08, 0.5135, 0.0, 0.0, 0.0, 0.0, 0.0, 0.0, 0.0, 0.0, 0.1547, 0.6667, 0.0273, 0.6667, 0.0273, 0.6396, 0.1547, 0.6396, 0.6461, 0.3333, 0.5187, 0.3333, 0.5187, 0.3063, 0.6461, 0.3063, 0.0, 0.0, 0.0, 0.0, 0.0, 0.0, 0.0, 0.0, 0.6461, 0.3063, 0.6461, 0.1802, 0.6734, 0.1802, 0.6734, 0.3063, 0.0, 0.0, 0.0, 0.0, 0.0, 0.0, 0.0, 0.0, 0.6461, 0.02703, 0.5187, 0.02703, 0.5187, 6.444e-08, 0.6461, 4.296e-08, 0.0, 0.0, 0.0, 0.0, 0.0, 0.0, 0.0, 0.0, 0.0, 0.0, 0.0, 0.0, 0.0, 0.0, 0.0, 0.0, 0.6461, 0.1532, 0.6461, 0.02703, 0.6734, 0.02703, 0.6734, 0.1532, 0.3367, 0.02703, 0.3367, 0.02703, 0.3367, 7.518e-08, 0.3367, 7.518e-08, 0.4914, 0.02703, 0.364, 0.02703, 0.364, 6.444e-08, 0.4914, 4.296e-08, 0.0, 0.0, 0.0, 0.0, 0.0, 0.0, 0.0, 0.0, 0.3367, 0.1532, 0.3367, 0.02703, 0.364, 0.02703, 0.364, 0.1532, 0.6734, 0.6396, 0.6734, 0.5135, 0.6999, 0.5135, 0.6999, 0.6396, 0.0, 0.0, 0.0, 0.0, 0.0, 0.0, 0.0, 0.0, 0.6999, 0.6396, 0.8234, 0.6396, 0.8234, 0.6667, 0.6999, 0.6667, 0.0, 0.0, 0.0, 0.0, 0.0, 0.0, 0.0, 0.0, 0.9735, 0.6396, 0.9735, 0.5135, 1.0, 0.5135, 1.0, 0.6396, 0.0, 0.0, 0.0, 0.0, 0.0, 0.0, 0.0, 0.0, 0.0, 0.0, 0.0, 0.0, 0.0, 0.0, 0.0, 0.0, 0.8499, 0.6396, 0.9735, 0.6396, 0.9735, 0.6667, 0.8499, 0.6667, 0.0, 0.0, 0.0, 0.0, 0.0, 0.0, 0.0, 0.0, 0.9735, 0.4865, 0.9735, 0.3604, 1.0, 0.3604, 1.0, 0.4865, 1.0, 0.3333, 1.0, 0.3333, 1.0, 0.3604, 1.0, 0.3604, 0.8499, 0.3333, 0.9735, 0.3333, 0.9735, 0.3604, 0.8499, 0.3604, 0.6734, 0.3604, 0.6734, 0.4865, 0.6461, 0.4865, 0.6461, 0.3604, 0.0, 0.0, 0.0, 0.0, 0.0, 0.0, 0.0, 0.0, 0.6461, 0.3604, 0.5187, 0.3604, 0.5187, 0.3333, 0.6461, 0.3333, 0.0, 0.0, 0.0, 0.0, 0.0, 0.0, 0.0, 0.0, 0.364, 0.3604, 0.364, 0.4865, 0.3367, 0.4865, 0.3367, 0.3604, 0.0, 0.0, 0.0, 0.0, 0.0, 0.0, 0.0, 0.0, 0.0, 0.0, 0.0, 0.0, 0.0, 0.0, 0.0, 0.0, 0.4914, 0.3604, 0.364, 0.3604, 0.364, 0.3333, 0.4914, 0.3333, 0.0, 0.0, 0.0, 0.0, 0.0, 0.0, 0.0, 0.0, 0.364, 0.5135, 0.364, 0.6396, 0.3367, 0.6396, 0.3367, 0.5135, 0.0, 0.0, 0.0, 0.0, 0.0, 0.0, 0.0, 0.0, 0.4914, 0.6667, 0.364, 0.6667, 0.364, 0.6396, 0.4914, 0.6396, 4.339e-08, 0.973, 4.339e-08, 0.8468, 0.02616, 0.8468, 0.02616, 0.973, 0.0, 0.0, 0.0, 0.0, 0.0, 0.0, 0.0, 0.0, 0.02616, 0.973, 0.1482, 0.973, 0.1482, 1.0, 0.02616, 1.0, 0.0, 0.0, 0.0, 0.0, 0.0, 0.0, 0.0, 0.0, 0.2964, 0.973, 0.2964, 0.8468, 0.3226, 0.8468, 0.3226, 0.973, 0.0, 0.0, 0.0, 0.0, 0.0, 0.0, 0.0, 0.0, 0.3226, 0.973, 0.3226, 0.973, 0.3226, 1.0, 0.3226, 1.0, 0.1744, 0.973, 0.2964, 0.973, 0.2964, 1.0, 0.1744, 1.0, 0.0, 0.0, 0.0, 0.0, 0.0, 0.0, 0.0, 0.0, 0.2964, 0.8198, 0.2964, 0.6937, 0.3226, 0.6937, 0.3226, 0.8198, 0.3226, 0.6667, 0.3226, 0.6667, 0.3226, 0.6937, 0.3226, 0.6937, 0.1744, 0.6667, 0.2964, 0.6667, 0.2964, 0.6937, 0.1744, 0.6937, 0.3367, 0.02703, 0.3367, 0.1532, 0.3094, 0.1532, 0.3094, 0.02703, 0.0, 0.0, 0.0, 0.0, 0.0, 0.0, 0.0, 0.0, 0.3094, 0.02703, 0.182, 0.02703, 0.182, 1.074e-08, 0.3094, 0.0, 0.3367, 0.02703, 0.3367, 0.02703, 0.3367, 0.0, 0.3367, 2.148e-08, 0.0273, 0.02703, 0.0273, 0.1532, 4.339e-08, 0.1532, 4.339e-08, 0.02703, 0.0, 0.0, 0.0, 0.0, 0.0, 0.0, 0.0, 0.0, 0.0, 0.0, 0.0, 0.0, 0.0, 0.0, 0.0, 0.0, 0.1547, 0.02703, 0.0273, 0.02703, 0.0273, 0.0, 0.1547, 1.074e-08, 0.3367, 0.5405, 0.3367, 0.5405, 0.3367, 0.5676, 0.3367, 0.5676, 0.0273, 0.1802, 0.0273, 0.3063, 4.339e-08, 0.3063, 4.339e-08, 0.1802, 0.0, 0.0, 0.0, 0.0, 0.0, 0.0, 0.0, 0.0, 0.1547, 0.3333, 0.0273, 0.3333, 0.0273, 0.3063, 0.1547, 0.3063, 0.0, 0.0, 0.0, 0.0, 0.0, 0.0, 0.0, 0.0, 0.3367, 0.1802, 0.3367, 0.3063, 0.3094, 0.3063, 0.3094, 0.1802, 0.3094, 0.3333, 0.182, 0.3333, 0.182, 0.3063, 0.3094, 0.3063, 0.0, 0.0, 0.0, 0.0, 0.0, 0.0, 0.0, 0.0, 0.0, 0.0, 0.0, 0.0, 0.0, 0.0, 0.0, 0.0, 2.17e-08, 0.8198, 4.339e-08, 0.6937, 0.02616, 0.6937, 0.02616, 0.8198, 0.02616, 0.6667, 0.1482, 0.6667, 0.1482, 0.6937, 0.02616, 0.6937, 0.0, 0.0, 0.0, 0.0, 0.0, 0.0, 0.0, 0.0, 0.0, 0.0, 0.0, 0.0, 0.0, 0.0, 0.0, 0.0, 0.6734, 0.5135, 0.6734, 0.6396, 0.6461, 0.6396, 0.6461, 0.5135, 0.6461, 0.6667, 0.5187, 0.6667, 0.5187, 0.6396, 0.6461, 0.6396, 0.0, 0.0, 0.0, 0.0, 0.0, 0.0, 0.0, 0.0, 0.0, 0.0, 0.0, 0.0, 0.0, 0.0, 0.0, 0.0, 0.6734, 0.4865, 0.6734, 0.3604, 0.6999, 0.3604, 0.6999, 0.4865, 0.6999, 0.3333, 0.8234, 0.3333, 0.8234, 0.3604, 0.6999, 0.3604, 0.0, 0.0, 0.0, 0.0, 0.0, 0.0, 0.0, 0.0, 0.0, 0.0, 0.0, 0.0, 0.0, 0.0, 0.0, 0.0, 0.4914, 0.3333, 0.364, 0.3333, 0.364, 0.3063, 0.4914, 0.3063, 0.3367, 0.3063, 0.3367, 0.1802, 0.364, 0.1802, 0.364, 0.3063, 0.0, 0.0, 0.0, 0.0, 0.0, 0.0, 0.0, 0.0, 0.3367, 0.6667, 0.3367, 0.6667, 0.3094, 0.6667, 0.3094, 0.6667, 0.3367, 0.5135, 0.3367, 0.6396, 0.3094, 0.6396, 0.3094, 0.5135, 0.3094, 0.6667, 0.182, 0.6667, 0.182, 0.6396, 0.3094, 0.6396, 0.3367, 0.6667, 0.3367, 0.6667, 0.3367, 0.6396, 0.3367, 0.6396, 0.0, 0.0, 0.0, 0.0, 0.0, 0.0, 0.0, 0.0])
me_cube.materials.append(mat_material)
me_cube.use_remesh_preserve_volume = False
me_cube.use_remesh_preserve_attributes = False
me_cube.use_mirror_vertex_groups = False
me_cube.update()

# ---- objects
ob_cube = bpy.data.objects.new('Cube', me_cube)
ob_lamp = bpy.data.objects.new('Lamp', light_lamp)
ob_camera = bpy.data.objects.new('Camera', cam_camera)

# ---- transforms, parenting, visibility, modifiers, constraints
ob_cube.location = (0.0, 0.0, 0.0)
ob_cube.lock_rotations_4d = False
ob_cube.empty_display_type = 'ARROWS'
ob_cube.lineart.crease_threshold = 0.0
ob_lamp.location = (4.076, 1.005, 5.904)
ob_lamp.rotation_euler = (0.6503, 0.05522, 1.866)
ob_lamp.lock_rotations_4d = False
ob_lamp.empty_display_type = 'ARROWS'
ob_lamp.color = (0.0, 0.0, 0.0, 0.0)
ob_lamp.lineart.crease_threshold = 0.0
ob_camera.location = (7.481, -6.508, 5.344)
ob_camera.rotation_euler = (1.109, 0.01082, 0.8149)
ob_camera.lock_rotations_4d = False
ob_camera.empty_display_type = 'ARROWS'
ob_camera.color = (0.0, 0.0, 0.0, 0.0)
ob_camera.display_type = 'WIRE'
ob_camera.lineart.crease_threshold = 0.0

# ---- collection membership
col_collection_1.objects.link(ob_cube)
col_collection_1.objects.link(ob_lamp)
col_collection_1.objects.link(ob_camera)

# ---- scene / render settings (as saved in the file)
scene.camera = ob_camera
scene.frame_start = 1; scene.frame_end = 250; scene.frame_set(1)
scene.render.engine = 'BLENDER_EEVEE_NEXT'
scene.render.resolution_percentage = 50
scene.render.dither_intensity = 0.0
scene.cycles.use_denoising = False
scene.cycles.samples = 10
scene.cycles.sampling_pattern = 'TABULATED_SOBOL'
scene.cycles.light_sampling_threshold = 0.0
scene.cycles.use_adaptive_sampling = False
scene.cycles.use_light_tree = False
scene.cycles.blur_glossy = 0.0
scene.cycles.pixel_filter_type = 'GAUSSIAN'
scene.cycles.sample_clamp_indirect = 0.0
scene.view_settings.view_transform = 'Standard'
bpy.context.view_layer.update()

